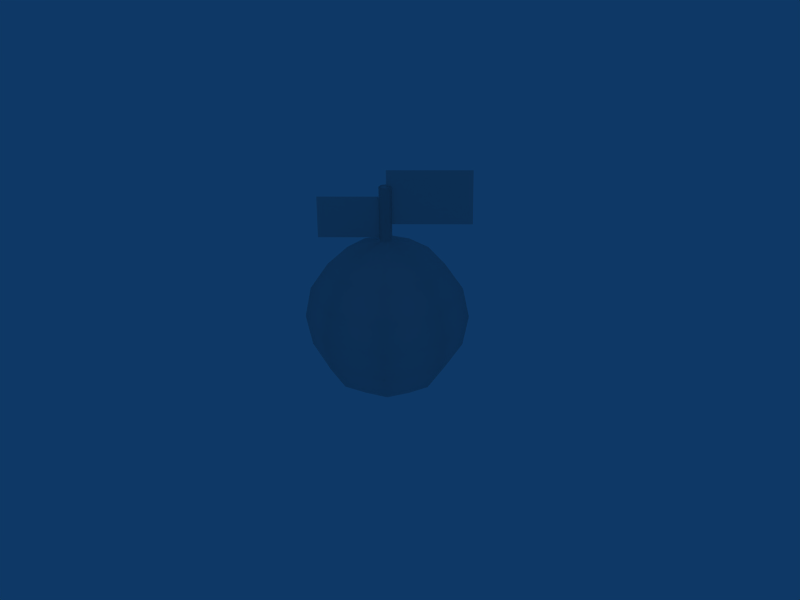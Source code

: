 # Source: apple.blend  (saved by Blender 2.49.2; exported with 4.5.12 LTS)
import bpy
from mathutils import Matrix  # noqa: F401  (used for matrix-valued properties, if any)

bpy.ops.wm.read_factory_settings(use_empty=True)
scene = bpy.context.scene
scene.name = 'Scene'

# ---- collections
col_collection_1 = bpy.data.collections.new('Collection 1'); scene.collection.children.link(col_collection_1)

# ---- materials (node trees are filled in below, after node groups)
mat_texture = bpy.data.materials.new('Texture')
mat_texture.alpha_threshold = 0.0
mat_texture.roughness = 0.5
mat_texture.line_color = (0.0, 0.0, 0.0, 1.0)

# ---- material node trees

# ---- world
world_world = bpy.data.worlds.new('World'); scene.world = world_world
world_world.color = (0.05656, 0.2208, 0.4)
world_world.use_sun_shadow = False
world_world.sun_shadow_jitter_overblur = 0.0
world_world.cycles.sampling_method = 'MANUAL'
world_world.cycles.sample_map_resolution = 256

# ---- cameras
cam_camera_001 = bpy.data.cameras.new('Camera.001')
cam_camera_001.passepartout_alpha = 0.2
cam_camera_001.clip_end = 100.0
cam_camera_001.lens = 60.0
cam_camera_001.ortho_scale = 7.314
cam_camera_001.show_passepartout = False
cam_camera_001.show_safe_areas = True
cam_camera_001.dof.focus_distance = 0.0
cam_camera_001.dof.aperture_fstop = 128.0
cam_camera = bpy.data.cameras.new('Camera')
cam_camera.passepartout_alpha = 0.2
cam_camera.clip_end = 100.0
cam_camera.ortho_scale = 7.314
cam_camera.show_passepartout = False
cam_camera.show_safe_areas = True
cam_camera.dof.focus_distance = 0.0
cam_camera.dof.aperture_fstop = 128.0

# ---- lights
light_lamp = bpy.data.lights.new('Lamp', 'SPOT')
light_lamp.transmission_factor = 0.0
light_lamp.energy = 222.6
light_lamp.shadow_buffer_clip_start = 0.5
light_lamp.shadow_soft_size = 1.0
light_lamp.shadow_maximum_resolution = 0.006
light_lamp.use_absolute_resolution = True
light_lamp.cycles.use_multiple_importance_sampling = False

# ---- meshes
me_apple = bpy.data.meshes.new('Apple')
me_apple.from_pydata([(0.3827, 0.0, 1.924), (0.7071, 0.0, 1.707), (0.9239, 0.0, 1.383), (1.0, 0.0, 1.0), (0.9239, 0.0, 0.6173), (0.7071, 0.0, 0.2929), (0.3827, 0.0, 0.07612), (0.2706, 0.2706, 0.07612), (0.5, 0.5, 0.2929), (0.6533, 0.6533, 0.6173), (0.7071, 0.7071, 1.0), (0.6533, 0.6533, 1.383), (0.5, 0.5, 1.707), (0.2706, 0.2706, 1.924), (-3.725e-08, 0.3827, 1.924), (-5.029e-08, 0.7071, 1.707), (-8.196e-08, 0.9239, 1.383), (-8.382e-08, 1.0, 1.0), (-8.196e-08, 0.9239, 0.6173), (-5.029e-08, 0.7071, 0.2929), (-3.725e-08, 0.3827, 0.07612), (-0.2706, 0.2706, 0.07612), (-0.5, 0.5, 0.2929), (-0.6533, 0.6533, 0.6173), (-0.7071, 0.7071, 1.0), (-0.6533, 0.6533, 1.383), (-0.5, 0.5, 1.707), (-0.2706, 0.2706, 1.924), (-0.3827, -7.935e-08, 1.924), (-0.7071, -1.141e-07, 1.707), (-0.9239, -1.654e-07, 1.383), (-1.0, -1.686e-07, 1.0), (-0.9239, -1.654e-07, 0.6173), (-0.7071, -1.141e-07, 0.2929), (-0.3827, -5.828e-08, 0.07612), (-1.062e-07, -1.068e-07, 1.192e-07), (-0.2706, -0.2706, 0.07612), (-0.5, -0.5, 0.2929), (-0.6533, -0.6533, 0.6173), (-0.7071, -0.7071, 1.0), (-0.6533, -0.6533, 1.383), (-0.5, -0.5, 1.707), (-0.2706, -0.2706, 1.924), (1.211e-07, -0.3827, 1.924), (1.77e-07, -0.7071, 1.707), (2.496e-07, -0.9239, 1.383), (2.533e-07, -1.0, 1.0), (2.496e-07, -0.9239, 0.6173), (1.77e-07, -0.7071, 0.2929), (1.006e-07, -0.3827, 0.07612), (0.2706, -0.2706, 0.07612), (0.5, -0.5, 0.2929), (0.6533, -0.6533, 0.6173), (0.7071, -0.7071, 1.0), (0.6533, -0.6533, 1.383), (0.5, -0.5, 1.707), (0.2706, -0.2706, 1.924), (0.07654, 2.98e-09, 2.024), (0.05412, 0.05412, 2.024), (1.118e-08, 0.07654, 2.024), (-0.05412, 0.05412, 2.024), (-0.07654, -1.289e-08, 2.024), (-0.05412, -0.05412, 2.024), (4.284e-08, -0.07654, 2.024), (0.05412, -0.05412, 2.024), (0.07654, 2.98e-09, 2.701), (0.05412, 0.05412, 2.701), (1.118e-08, 0.07654, 2.701), (-0.05412, 0.05412, 2.701), (-0.07654, -1.289e-08, 2.701), (-0.05412, -0.05412, 2.701), (4.284e-08, -0.07654, 2.701), (0.05412, -0.05412, 2.701), (2.235e-08, 5.588e-09, 2.701), (-0.02981, 8.899e-09, 2.577), (-0.02981, -8.899e-09, 2.057), (-0.8098, -8.899e-09, 2.057), (-0.8098, 8.899e-09, 2.577), (0.01224, 2.332e-08, 2.907), (0.01224, 3.994e-11, 2.227), (1.032, 3.994e-11, 2.227), (1.032, 2.332e-08, 2.907)], [], [(35, 7, 6), (6, 7, 8, 5), (5, 8, 9, 4), (4, 9, 10, 3), (3, 10, 11, 2), (2, 11, 12, 1), (13, 0, 1, 12), (12, 15, 14, 13), (11, 16, 15, 12), (10, 17, 16, 11), (9, 18, 17, 10), (8, 19, 18, 9), (7, 20, 19, 8), (35, 20, 7), (35, 21, 20), (20, 21, 22, 19), (19, 22, 23, 18), (18, 23, 24, 17), (17, 24, 25, 16), (16, 25, 26, 15), (15, 26, 27, 14), (26, 29, 28, 27), (25, 30, 29, 26), (24, 31, 30, 25), (23, 32, 31, 24), (22, 33, 32, 23), (21, 34, 33, 22), (35, 34, 21), (35, 36, 34), (34, 36, 37, 33), (33, 37, 38, 32), (32, 38, 39, 31), (31, 39, 40, 30), (30, 40, 41, 29), (29, 41, 42, 28), (41, 44, 43, 42), (40, 45, 44, 41), (39, 46, 45, 40), (38, 47, 46, 39), (37, 48, 47, 38), (36, 49, 48, 37), (35, 49, 36), (35, 50, 49), (49, 50, 51, 48), (48, 51, 52, 47), (47, 52, 53, 46), (46, 53, 54, 45), (45, 54, 55, 44), (44, 55, 56, 43), (0, 56, 55, 1), (54, 2, 1, 55), (53, 3, 2, 54), (52, 4, 3, 53), (51, 5, 4, 52), (50, 6, 5, 51), (35, 6, 50), (0, 13, 58, 57), (13, 14, 59, 58), (14, 27, 60, 59), (27, 28, 61, 60), (28, 42, 62, 61), (42, 43, 63, 62), (43, 56, 64, 63), (56, 0, 57, 64), (57, 58, 66, 65), (58, 59, 67, 66), (59, 60, 68, 67), (60, 61, 69, 68), (61, 62, 70, 69), (62, 63, 71, 70), (63, 64, 72, 71), (64, 57, 65, 72), (65, 66, 73), (66, 67, 73), (67, 68, 73), (68, 69, 73), (69, 70, 73), (70, 71, 73), (71, 72, 73), (72, 65, 73), (76, 75, 74, 77), (79, 80, 81, 78)])
me_apple.polygons.foreach_set('use_smooth', [True] * 82)
_uv = me_apple.uv_layers.new(name='UVTex')
_uv.uv.foreach_set('vector', [0.5771, 0.03207, 0.4961, 0.1408, 0.4231, 0.06549, 0.4231, 0.06549, 0.4961, 0.1408, 0.453, 0.2414, 0.298, 0.1602, 0.298, 0.1602, 0.453, 0.2414, 0.4316, 0.3309, 0.2244, 0.2885, 0.2244, 0.2885, 0.4316, 0.3309, 0.4255, 0.4185, 0.2064, 0.429, 0.2064, 0.429, 0.4255, 0.4185, 0.4329, 0.5044, 0.2413, 0.5613, 0.2413, 0.5613, 0.4329, 0.5044, 0.4553, 0.5916, 0.32, 0.6694, 0.4995, 0.6851, 0.4317, 0.7539, 0.32, 0.6694, 0.4553, 0.5916, 0.4553, 0.5916, 0.5772, 0.5715, 0.5778, 0.6677, 0.4995, 0.6851, 0.4329, 0.5044, 0.5775, 0.4911, 0.5772, 0.5715, 0.4553, 0.5916, 0.4255, 0.4185, 0.5784, 0.4155, 0.5775, 0.4911, 0.4329, 0.5044, 0.4316, 0.3309, 0.5795, 0.3398, 0.5784, 0.4155, 0.4255, 0.4185, 0.453, 0.2414, 0.5771, 0.2588, 0.5795, 0.3398, 0.4316, 0.3309, 0.4961, 0.1408, 0.5756, 0.1624, 0.5771, 0.2588, 0.453, 0.2414, 0.5771, 0.03207, 0.5756, 0.1624, 0.4961, 0.1408, 0.5771, 0.03207, 0.6551, 0.1431, 0.5756, 0.1624, 0.5756, 0.1624, 0.6551, 0.1431, 0.7002, 0.2372, 0.5771, 0.2588, 0.5771, 0.2588, 0.7002, 0.2372, 0.7254, 0.327, 0.5795, 0.3398, 0.5795, 0.3398, 0.7254, 0.327, 0.7301, 0.4132, 0.5784, 0.4155, 0.5784, 0.4155, 0.7301, 0.4132, 0.7254, 0.501, 0.5775, 0.4911, 0.5775, 0.4911, 0.7254, 0.501, 0.7008, 0.5911, 0.5772, 0.5715, 0.5772, 0.5715, 0.7008, 0.5911, 0.6567, 0.6856, 0.5778, 0.6677, 0.7008, 0.5911, 0.8499, 0.6767, 0.7264, 0.7548, 0.6567, 0.6856, 0.7254, 0.501, 0.9255, 0.5526, 0.8499, 0.6767, 0.7008, 0.5911, 0.7301, 0.4132, 0.9584, 0.4134, 0.9255, 0.5526, 0.7254, 0.501, 0.7254, 0.327, 0.9257, 0.2743, 0.9584, 0.4134, 0.7301, 0.4132, 0.7002, 0.2372, 0.8499, 0.1492, 0.9257, 0.2743, 0.7254, 0.327, 0.6551, 0.1431, 0.7241, 0.07148, 0.8499, 0.1492, 0.7002, 0.2372, 0.5771, 0.03207, 0.7241, 0.07148, 0.6551, 0.1431, 0.5784, 0.03311, 0.4978, 0.1412, 0.427, 0.0647, 0.427, 0.0647, 0.4978, 0.1412, 0.4524, 0.2377, 0.2986, 0.1541, 0.2986, 0.1541, 0.4524, 0.2377, 0.43, 0.3279, 0.2199, 0.2822, 0.2199, 0.2822, 0.43, 0.3279, 0.4233, 0.4162, 0.1981, 0.426, 0.1981, 0.426, 0.4233, 0.4162, 0.4315, 0.504, 0.2323, 0.5637, 0.2323, 0.5637, 0.4315, 0.504, 0.4554, 0.5925, 0.3143, 0.6771, 0.3143, 0.6771, 0.4554, 0.5925, 0.4992, 0.6899, 0.4314, 0.7557, 0.4554, 0.5925, 0.5781, 0.5724, 0.5776, 0.6686, 0.4992, 0.6899, 0.4315, 0.504, 0.5781, 0.4911, 0.5781, 0.5724, 0.4554, 0.5925, 0.4233, 0.4162, 0.5769, 0.4153, 0.5781, 0.4911, 0.4315, 0.504, 0.43, 0.3279, 0.5783, 0.339, 0.5769, 0.4153, 0.4233, 0.4162, 0.4524, 0.2377, 0.5773, 0.2563, 0.5783, 0.339, 0.43, 0.3279, 0.4978, 0.1412, 0.5769, 0.16, 0.5773, 0.2563, 0.4524, 0.2377, 0.5784, 0.03311, 0.5769, 0.16, 0.4978, 0.1412, 0.5784, 0.03311, 0.6551, 0.1416, 0.5769, 0.16, 0.5769, 0.16, 0.6551, 0.1416, 0.7005, 0.2352, 0.5773, 0.2563, 0.5773, 0.2563, 0.7005, 0.2352, 0.7246, 0.324, 0.5783, 0.339, 0.5783, 0.339, 0.7246, 0.324, 0.7319, 0.4114, 0.5769, 0.4153, 0.5769, 0.4153, 0.7319, 0.4114, 0.7238, 0.4991, 0.5781, 0.4911, 0.5781, 0.4911, 0.7238, 0.4991, 0.7034, 0.5917, 0.5781, 0.5724, 0.5781, 0.5724, 0.7034, 0.5917, 0.6583, 0.6871, 0.5776, 0.6686, 0.7292, 0.7568, 0.6583, 0.6871, 0.7034, 0.5917, 0.8531, 0.6776, 0.7238, 0.4991, 0.9427, 0.5534, 0.8531, 0.6776, 0.7034, 0.5917, 0.7319, 0.4114, 0.9643, 0.4032, 0.9427, 0.5534, 0.7238, 0.4991, 0.7246, 0.324, 0.9272, 0.262, 0.9643, 0.4032, 0.7319, 0.4114, 0.7005, 0.2352, 0.8415, 0.1479, 0.9272, 0.262, 0.7246, 0.324, 0.6551, 0.1416, 0.7216, 0.07267, 0.8415, 0.1479, 0.7005, 0.2352, 0.5784, 0.03311, 0.7216, 0.07267, 0.6551, 0.1416, 0.4317, 0.7539, 0.4995, 0.6851, 0.5588, 0.7746, 0.5449, 0.7913, 0.4995, 0.6851, 0.5778, 0.6677, 0.5787, 0.7702, 0.5588, 0.7746, 0.5778, 0.6677, 0.6567, 0.6856, 0.5974, 0.7772, 0.5787, 0.7702, 0.6567, 0.6856, 0.7264, 0.7548, 0.6096, 0.7939, 0.5974, 0.7772, 0.4314, 0.7557, 0.4992, 0.6899, 0.5594, 0.7782, 0.5452, 0.7949, 0.4992, 0.6899, 0.5776, 0.6686, 0.5794, 0.7736, 0.5594, 0.7782, 0.5776, 0.6686, 0.6583, 0.6871, 0.5985, 0.7805, 0.5794, 0.7736, 0.6583, 0.6871, 0.7292, 0.7568, 0.611, 0.7974, 0.5985, 0.7805, 0.9038, 0.8212, 0.9262, 0.8204, 0.9262, 0.9912, 0.9038, 0.9921, 0.9262, 0.8204, 0.9486, 0.8196, 0.9486, 0.9904, 0.9262, 0.9912, 0.9486, 0.8196, 0.971, 0.8188, 0.971, 0.9896, 0.9486, 0.9904, 0.971, 0.8188, 0.9934, 0.8179, 0.9934, 0.9887, 0.971, 0.9896, 0.8143, 0.8246, 0.8367, 0.8237, 0.8367, 0.9945, 0.8143, 0.9954, 0.8367, 0.8237, 0.8591, 0.8229, 0.8591, 0.9937, 0.8367, 0.9945, 0.8591, 0.8229, 0.8815, 0.8221, 0.8815, 0.9929, 0.8591, 0.9937, 0.8815, 0.8221, 0.9038, 0.8212, 0.9038, 0.9921, 0.8815, 0.9929, 0.7991, 0.8189, 0.7887, 0.8293, 0.7813, 0.8115, 0.7887, 0.8293, 0.7739, 0.8293, 0.7813, 0.8115, 0.7739, 0.8293, 0.7635, 0.8189, 0.7813, 0.8115, 0.7635, 0.8189, 0.7635, 0.8041, 0.7813, 0.8115, 0.7635, 0.8041, 0.7739, 0.7937, 0.7813, 0.8115, 0.7739, 0.7937, 0.7887, 0.7937, 0.7813, 0.8115, 0.7887, 0.7937, 0.7991, 0.8041, 0.7813, 0.8115, 0.7991, 0.8041, 0.7991, 0.8189, 0.7813, 0.8115, 0.3774, 0.96, 0.003914, 0.96, 0.003914, 0.7656, 0.3774, 0.7656, 0.003106, 0.7651, 0.3787, 0.7651, 0.3787, 0.961, 0.003106, 0.961])
me_apple.materials.append(mat_texture)
me_apple.use_remesh_preserve_volume = False
me_apple.use_remesh_preserve_attributes = False
me_apple.use_mirror_vertex_groups = False
me_apple.update()

# ---- objects
ob_lamp_001 = bpy.data.objects.new('Lamp.001', light_lamp)
ob_camera_001 = bpy.data.objects.new('Camera.001', cam_camera_001)
ob_apple = bpy.data.objects.new('Apple', me_apple)
ob_camera = bpy.data.objects.new('Camera', cam_camera)

# ---- transforms, parenting, visibility, modifiers, constraints
ob_lamp_001.location = (0.09764, -21.12, 20.62)
ob_lamp_001.rotation_euler = (0.8332, 1.643e-16, 0.02004)
ob_lamp_001.lock_rotations_4d = False
ob_lamp_001.empty_display_type = 'ARROWS'
ob_lamp_001.lineart.crease_threshold = 0.0
ob_camera_001.location = (0.0667, -1.453, 0.8459)
ob_camera_001.rotation_euler = (1.109, 0.01082, 0.02953)
ob_camera_001.scale = (0.23, 0.23, 0.23)
ob_camera_001.lock_rotations_4d = False
ob_camera_001.empty_display_type = 'ARROWS'
ob_camera_001.color = (0.0, 0.0, 0.0, 0.0)
ob_camera_001.display_type = 'WIRE'
ob_camera_001.lineart.crease_threshold = 0.0
ob_apple.location = (0.0, 0.0, 0.0)
ob_apple.scale = (0.1, 0.1, 0.1)
ob_apple.lock_rotations_4d = False
ob_apple.empty_display_type = 'ARROWS'
ob_apple.lineart.crease_threshold = 0.0
ob_camera.location = (1.553, -1.476, 1.166)
ob_camera.rotation_euler = (1.109, 0.01082, 0.8149)
ob_camera.scale = (0.3109, 0.3109, 0.3109)
ob_camera.lock_rotations_4d = False
ob_camera.empty_display_type = 'ARROWS'
ob_camera.color = (0.0, 0.0, 0.0, 0.0)
ob_camera.display_type = 'WIRE'
ob_camera.lineart.crease_threshold = 0.0

# ---- collection membership
col_collection_1.objects.link(ob_lamp_001)
col_collection_1.objects.link(ob_camera_001)
col_collection_1.objects.link(ob_apple)
col_collection_1.objects.link(ob_camera)

# ---- scene / render settings (as saved in the file)
scene.camera = ob_camera_001
scene.frame_start = 1; scene.frame_end = 250; scene.frame_set(1)
scene.render.engine = 'BLENDER_EEVEE_NEXT'
scene.render.image_settings.file_format = 'JPEG'
scene.render.image_settings.color_mode = 'RGB'
scene.render.image_settings.compression = 90
scene.render.resolution_x = 800
scene.render.resolution_y = 600
scene.render.pixel_aspect_x = 100.0
scene.render.pixel_aspect_y = 100.0
scene.render.fps = 25
scene.render.dither_intensity = 0.0
scene.render.use_compositing = False
scene.render.use_sequencer = False
scene.render.bake_margin = 2
scene.render.bake_bias = 0.0
scene.render.use_stamp_time = False
scene.render.use_stamp_date = False
scene.render.use_stamp_frame = False
scene.render.use_stamp_camera = False
scene.render.use_stamp_scene = False
scene.render.use_stamp_filename = False
scene.render.use_stamp_render_time = False
scene.render.stamp_font_size = 0
scene.cycles.use_denoising = False
scene.cycles.samples = 10
scene.cycles.sampling_pattern = 'TABULATED_SOBOL'
scene.cycles.light_sampling_threshold = 0.0
scene.cycles.use_adaptive_sampling = False
scene.cycles.use_light_tree = False
scene.cycles.blur_glossy = 0.0
scene.cycles.volume_bounces = 1
scene.cycles.pixel_filter_type = 'GAUSSIAN'
scene.cycles.sample_clamp_indirect = 0.0
scene.view_settings.view_transform = 'Raw'
bpy.context.view_layer.update()
